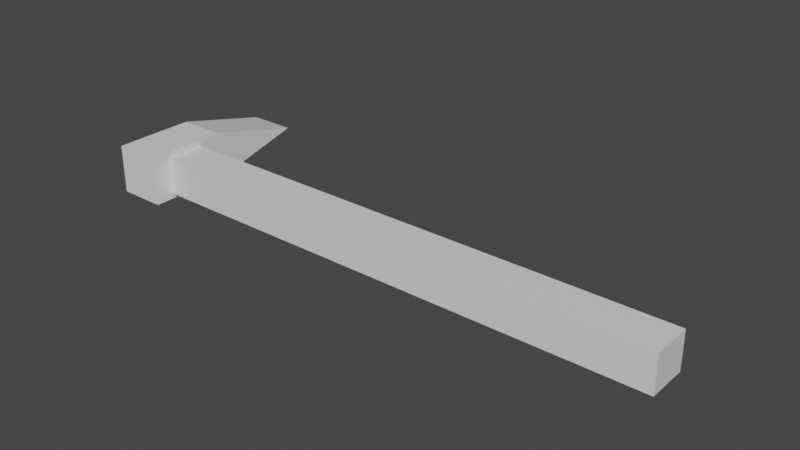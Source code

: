 # Source: untitled.blend  (saved by Blender 3.0.42; exported with 4.5.12 LTS)
import bpy
from mathutils import Matrix  # noqa: F401  (used for matrix-valued properties, if any)

bpy.ops.wm.read_factory_settings(use_empty=True)
scene = bpy.context.scene
scene.name = 'Scene'

# ---- collections
col_collection = bpy.data.collections.new('Collection'); scene.collection.children.link(col_collection)
col_reference = bpy.data.collections.new('Reference'); scene.collection.children.link(col_reference)

# ---- images (referenced by path relative to the original .blend; pixels are not part of the script)
import os
ASSET_DIR = os.environ.get("B2B_ASSET_DIR", "")  # directory of the original .blend (textures are referenced by path, not embedded)
HERE = os.path.dirname(os.path.abspath(__file__))  # packed textures are extracted next to this script under _unpacked/

def load_image(name, relpath, width, height, colorspace="sRGB"):
    """Load a texture the original file referenced (path relative to the .blend, or extracted next to this script)."""
    p = next((c for c in (os.path.join(HERE, relpath), os.path.join(ASSET_DIR, relpath)) if relpath and os.path.exists(c)), "")
    if p:
        img = bpy.data.images.load(p, check_existing=True)
        img.name = name
    else:  # same state as the original file: an image datablock whose file is absent (Cycles renders it pink)
        img = bpy.data.images.new(name, width, height)
        img.source = "FILE"
        img.filepath = "//" + (relpath or name)
    img.colorspace_settings.name = colorspace
    return img
img_axe_reference_jpg = load_image('axe-reference.jpg', 'axe-reference.jpg', 1024, 1024, 'sRGB')

# ---- materials (node trees are filled in below, after node groups)
mat_material = bpy.data.materials.new('Material')
mat_material.alpha_threshold = 0.0
mat_material.use_transparent_shadow = False
mat_material.line_color = (0.0, 0.0, 0.0, 1.0)
mat_axe_reference = bpy.data.materials.new('axe-reference')
mat_axe_reference.surface_render_method = 'BLENDED'
mat_axe_reference.blend_method = 'BLEND'
mat_axe_reference.use_transparent_shadow = False

# ---- material node trees
mat_material.use_nodes = True; mat_material.node_tree.nodes.clear()
_N = mat_material.node_tree.nodes; _L = mat_material.node_tree.links
n0 = _N.new('ShaderNodeOutputMaterial'); n0.name = 'Material Output'; n0.location = (300, 300)
n1 = _N.new('ShaderNodeBsdfPrincipled'); n1.name = 'Principled BSDF'; n1.location = (10, 300)
n1.distribution = 'GGX'
n1.subsurface_method = 'RANDOM_WALK_SKIN'
n1.inputs[2].default_value = 0.4
n1.inputs[3].default_value = 1.45
n1.inputs[27].default_value = (0.0, 0.0, 0.0, 1.0)
n1.inputs[28].default_value = 1.0
_L.new(n1.outputs[0], n0.inputs[0])
n0.is_active_output = True
mat_axe_reference.use_nodes = True; mat_axe_reference.node_tree.nodes.clear()
_N = mat_axe_reference.node_tree.nodes; _L = mat_axe_reference.node_tree.links
n0 = _N.new('ShaderNodeOutputMaterial'); n0.name = 'Material Output'; n0.location = (300, 300)
n1 = _N.new('ShaderNodeTexImage'); n1.name = 'Image Texture'; n1.location = (-200, 300)
n1.image = img_axe_reference_jpg
n1.extension = 'CLIP'
n2 = _N.new('ShaderNodeBsdfPrincipled'); n2.name = 'Principled BSDF'; n2.location = (0, 300)
n2.distribution = 'GGX'
n2.subsurface_method = 'RANDOM_WALK_SKIN'
n2.inputs[3].default_value = 1.45
n2.inputs[27].default_value = (0.0, 0.0, 0.0, 1.0)
n2.inputs[28].default_value = 1.0
_L.new(n1.outputs[0], n2.inputs[0])
_L.new(n1.outputs[1], n2.inputs[4])
_L.new(n2.outputs[0], n0.inputs[0])
n0.is_active_output = True

# ---- world
world_world = bpy.data.worlds.new('World'); scene.world = world_world
world_world.use_nodes = True; world_world.node_tree.nodes.clear()
_N = world_world.node_tree.nodes; _L = world_world.node_tree.links
n0 = _N.new('ShaderNodeOutputWorld'); n0.name = 'World Output'; n0.location = (300, 300)
n1 = _N.new('ShaderNodeBackground'); n1.name = 'Background'; n1.location = (10, 300)
n1.inputs[0].default_value = (0.05088, 0.05088, 0.05088, 1.0)
_L.new(n1.outputs[0], n0.inputs[0])
n0.is_active_output = True
world_world.color = (0.05088, 0.05088, 0.05088)
world_world.use_sun_shadow = False
world_world.sun_shadow_jitter_overblur = 0.0

# ---- meshes
me_cube = bpy.data.meshes.new('Cube')
me_cube.from_pydata([(4.566, 0.3496, 0.3219), (4.566, 0.3496, -0.3482), (4.566, -0.377, 0.3219), (4.566, -0.377, -0.3482), (-4.897, 0.3496, 0.3219), (-4.897, -0.377, 0.3219), (-4.897, -0.8016, -0.4541), (-4.897, -0.8016, 0.4278), (-4.897, 0.3496, -0.3482), (-4.897, -0.377, -0.3482), (-5.764, -0.8016, 0.4278), (-5.764, -0.8016, -0.4541), (-4.893, -2.549, -0.01316), (-5.764, -2.549, -0.01316), (-4.897, 0.6822, 0.4278), (-4.897, 0.6822, -0.4541), (-5.764, 0.6822, 0.4278), (-5.764, 0.6822, -0.4541)], [], [(0, 4, 5, 2), (3, 2, 5, 9), (15, 6, 11, 17), (8, 1, 3, 9), (1, 0, 2, 3), (8, 4, 0, 1), (4, 14, 7, 5), (6, 7, 12), (15, 14, 4, 8), (6, 15, 8, 9), (11, 10, 16, 17), (14, 16, 10, 7), (10, 11, 13), (5, 7, 6, 9), (11, 6, 12, 13), (7, 10, 13, 12), (15, 17, 16, 14)])
_uv = me_cube.uv_layers.new(name='UVMap')
_uv.uv.foreach_set('vector', [0.625, 0.5, 0.875, 0.5, 0.875, 0.75, 0.625, 0.75, 0.375, 0.75, 0.625, 0.75, 0.625, 1.0, 0.375, 1.0, 0.125, 0.5, 0.125, 0.75, 0.125, 0.75, 0.125, 0.5, 0.125, 0.5, 0.375, 0.5, 0.375, 0.75, 0.125, 0.75, 0.375, 0.5, 0.625, 0.5, 0.625, 0.75, 0.375, 0.75, 0.375, 0.25, 0.625, 0.25, 0.625, 0.5, 0.375, 0.5, 0.625, 0.25, 0.625, 0.25, 0.625, 1.0, 0.875, 0.75, 0.125, 0.75, 0.625, 1.0, 0.125, 0.75, 0.125, 0.5, 0.625, 0.25, 0.625, 0.25, 0.125, 0.5, 0.125, 0.75, 0.125, 0.5, 0.125, 0.5, 0.125, 0.75, 0.375, 0.0, 0.625, 0.0, 0.625, 0.25, 0.375, 0.25, 0.625, 0.25, 0.625, 0.25, 0.625, 0.0, 0.625, 1.0, 0.625, 0.0, 0.375, 0.0, 0.625, 0.0, 0.625, 1.0, 0.625, 1.0, 0.125, 0.75, 0.375, 1.0, 0.125, 0.75, 0.125, 0.75, 0.125, 0.75, 0.125, 0.75, 0.625, 1.0, 0.625, 0.0, 0.625, 0.0, 0.625, 1.0, 0.125, 0.5, 0.125, 0.5, 0.625, 0.25, 0.625, 0.25])
me_cube.materials.append(mat_material)
me_cube.use_remesh_preserve_volume = False
me_cube.use_remesh_preserve_attributes = False
me_cube.use_mirror_z = True
me_cube.use_mirror_vertex_groups = False
me_cube.update()
me_axe_reference = bpy.data.meshes.new('axe-reference')
me_axe_reference.from_pydata([(-0.6353, -0.5, 0.0), (0.6353, -0.5, 0.0), (-0.6353, 0.5, 0.0), (0.6353, 0.5, 0.0)], [], [(0, 1, 3, 2)])
_uv = me_axe_reference.uv_layers.new(name='UVMap')
_uv.uv.foreach_set('vector', [0.0, 0.0, 1.0, 0.0, 1.0, 1.0, 0.0, 1.0])
me_axe_reference.materials.append(mat_axe_reference)
me_axe_reference.use_remesh_fix_poles = True
me_axe_reference.use_remesh_preserve_attributes = False
me_axe_reference.update()

# ---- objects
ob_cube = bpy.data.objects.new('Cube', me_cube)
ob_axe_reference = bpy.data.objects.new('axe-reference', me_axe_reference)

# ---- transforms, parenting, visibility, modifiers, constraints
ob_cube.location = (0.0, 0.0, 0.0)
ob_cube.rotation_euler = (3.142, -0.0, 0.0)
ob_cube.scale = (0.5, 0.5, 0.5)
ob_cube.lock_rotations_4d = False
ob_cube.empty_display_type = 'ARROWS'
ob_cube.lineart.crease_threshold = 0.0
ob_cube.use_mesh_mirror_z = True
ob_axe_reference.location = (0.0, -0.09397, 0.0)
ob_axe_reference.rotation_euler = (0.0, -0.0, 0.6838)
ob_axe_reference.scale = (5.171, 5.171, 5.171)

# ---- collection membership
col_collection.objects.link(ob_cube)
col_reference.objects.link(ob_axe_reference)
def _layer_coll(name, lc=None):
    lc = lc or bpy.context.view_layer.layer_collection
    for c in lc.children:
        if c.name == name: return c
        r = _layer_coll(name, c)
        if r: return r
_layer_coll('Reference').exclude = True

# ---- scene / render settings (as saved in the file)
scene.frame_start = 1; scene.frame_end = 250; scene.frame_set(1)
scene.render.engine = 'BLENDER_EEVEE_NEXT'
scene.cycles.sampling_pattern = 'TABULATED_SOBOL'
scene.cycles.use_light_tree = False
scene.view_settings.view_transform = 'Filmic'
bpy.context.view_layer.update()

# ---- added for rendering (the .blend has no active camera and no usable light): camera, sun
cam_auto = bpy.data.cameras.new('AutoCamera')
cam_auto.lens = 50.0
cam_auto.sensor_width = 36.0
cam_auto.clip_end = 1000.0
ob_auto_camera = bpy.data.objects.new('AutoCamera', cam_auto)
scene.collection.objects.link(ob_auto_camera)
ob_auto_camera.location = (4.76991, -5.69605, 4.06209)
ob_auto_camera.rotation_euler = (1.09748, -7.21219e-08, 0.694738)
scene.camera = ob_auto_camera
light_auto_sun = bpy.data.lights.new('AutoSun', 'SUN')
light_auto_sun.energy = 3.0
light_auto_sun.angle = 0.0523599
ob_auto_sun = bpy.data.objects.new('AutoSun', light_auto_sun)
scene.collection.objects.link(ob_auto_sun)
ob_auto_sun.rotation_euler = (0.872665, 0.174533, 0.523599)
bpy.context.view_layer.update()
